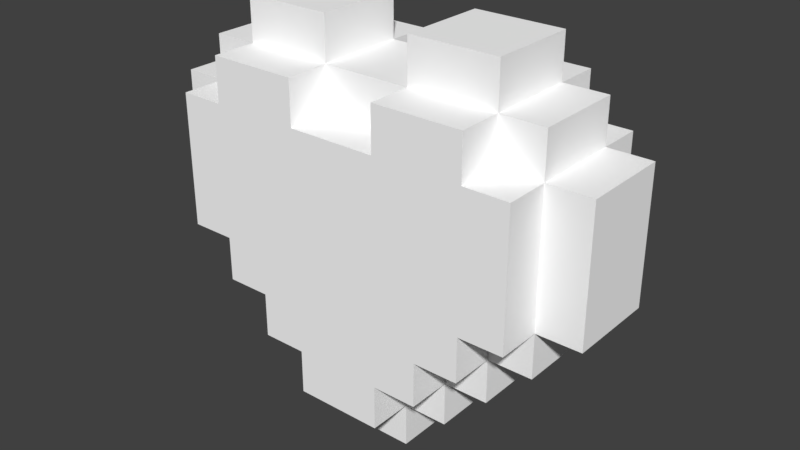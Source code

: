 # Source: DropHeart.blend  (saved by Blender 2.79.0; exported with 4.5.12 LTS)
import bpy
from mathutils import Matrix  # noqa: F401  (used for matrix-valued properties, if any)

bpy.ops.wm.read_factory_settings(use_empty=True)
scene = bpy.context.scene
scene.name = 'Scene'

# ---- collections
col_collection_1 = bpy.data.collections.new('Collection 1'); scene.collection.children.link(col_collection_1)

# ---- materials (node trees are filled in below, after node groups)
mat_palette = bpy.data.materials.new('palette')
mat_palette.alpha_threshold = 0.0
mat_palette.use_transparent_shadow = False
mat_palette.diffuse_color = (1.0, 1.0, 1.0, 1.0)
mat_palette.specular_color = (0.0, 0.0, 0.0)
mat_palette.roughness = 0.5
mat_palette.specular_intensity = 1.0

# ---- node groups
ng_auto_smooth = bpy.data.node_groups.new('Auto Smooth', 'GeometryNodeTree')
_s = ng_auto_smooth.interface.new_socket(name='Geometry', in_out='OUTPUT', socket_type='NodeSocketGeometry')
_s = ng_auto_smooth.interface.new_socket(name='Geometry', in_out='INPUT', socket_type='NodeSocketGeometry')
_s = ng_auto_smooth.interface.new_socket(name='Angle', in_out='INPUT', socket_type='NodeSocketFloat')
_s.subtype = 'ANGLE'
_s.min_value = 0.0
_s.max_value = 3.142
ng_auto_smooth.is_modifier = True
_N = ng_auto_smooth.nodes; _L = ng_auto_smooth.links
n0 = _N.new('NodeGroupOutput'); n0.name = 'Group Output'; n0.location = (480, -100)
n1 = _N.new('NodeGroupInput'); n1.name = 'Group Input'; n1.location = (-420, -300)
n2 = _N.new('NodeGroupInput'); n2.name = 'Group Input.001'; n2.location = (-60, -100)
n3 = _N.new('GeometryNodeSetShadeSmooth'); n3.name = 'Set Shade Smooth'; n3.location = (120, -100)
n3.domain = 'EDGE'
n4 = _N.new('GeometryNodeSetShadeSmooth'); n4.name = 'Set Shade Smooth.001'; n4.location = (300, -100)
n5 = _N.new('GeometryNodeInputMeshEdgeAngle'); n5.name = 'Edge Angle'; n5.location = (-420, -220)
n6 = _N.new('GeometryNodeInputEdgeSmooth'); n6.name = 'Is Edge Smooth'; n6.location = (-60, -160)
n7 = _N.new('GeometryNodeInputShadeSmooth'); n7.name = 'Is Face Smooth'; n7.location = (-240, -340)
n8 = _N.new('FunctionNodeBooleanMath'); n8.name = 'Boolean Math'; n8.location = (-60, -220)
n9 = _N.new('FunctionNodeCompare'); n9.name = 'Compare'; n9.location = (-240, -180)
n9.operation = 'LESS_EQUAL'
_L.new(n5.outputs[0], n9.inputs[0])
_L.new(n4.outputs[0], n0.inputs[0])
_L.new(n1.outputs[1], n9.inputs[1])
_L.new(n9.outputs[0], n8.inputs[0])
_L.new(n7.outputs[0], n8.inputs[1])
_L.new(n2.outputs[0], n3.inputs[0])
_L.new(n6.outputs[0], n3.inputs[1])
_L.new(n3.outputs[0], n4.inputs[0])
_L.new(n8.outputs[0], n3.inputs[2])
n0.is_active_output = True

# ---- material node trees

# ---- world
world_world = bpy.data.worlds.new('World'); scene.world = world_world
world_world.color = (0.05088, 0.05088, 0.05088)
world_world.use_sun_shadow = False
world_world.sun_shadow_jitter_overblur = 0.0
world_world.cycles.sampling_method = 'MANUAL'

# ---- meshes
me_dropheart = bpy.data.meshes.new('DropHeart')
me_dropheart.from_pydata([(-0.5, 0.15, 0.1), (-0.5, -0.15, -0.1), (-0.5, -0.15, 0.1), (-0.5, 0.15, -0.1), (-0.4, -0.15, 0.1), (-0.4, -0.25, -0.1), (-0.4, -0.25, 0.1), (-0.4, -0.15, -0.1), (-0.4, 0.15, 0.2), (-0.4, -0.15, 0.2), (-0.4, 0.15, 0.1), (-0.4, 0.15, -0.1), (-0.4, -0.15, -0.2), (-0.4, 0.15, -0.2), (-0.4, 0.25, 0.1), (-0.4, 0.25, -0.1), (-0.3, -0.25, 0.1), (-0.3, -0.35, -0.1), (-0.3, -0.35, 0.1), (-0.3, -0.25, -0.1), (-0.3, -0.15, 0.2), (-0.3, -0.25, 0.2), (-0.3, -0.15, 0.1), (-0.3, -0.15, -0.1), (-0.3, -0.25, -0.2), (-0.3, -0.15, -0.2), (-0.3, 0.25, 0.2), (-0.3, 0.15, 0.1), (-0.3, 0.15, 0.2), (-0.3, 0.25, 0.1), (-0.3, 0.25, -0.1), (-0.3, 0.15, -0.2), (-0.3, 0.15, -0.1), (-0.3, 0.25, -0.2), (-0.3, 0.35, 0.1), (-0.3, 0.35, -0.1), (-0.2, -0.35, 0.1), (-0.2, -0.45, -0.1), (-0.2, -0.45, 0.1), (-0.2, -0.35, -0.1), (-0.2, -0.25, 0.2), (-0.2, -0.35, 0.2), (-0.2, -0.25, 0.1), (-0.2, -0.25, -0.1), (-0.2, -0.35, -0.2), (-0.2, -0.25, -0.2), (-0.1, -0.45, 0.1), (-0.1, -0.55, -0.1), (-0.1, -0.55, 0.1), (-0.1, -0.45, -0.1), (-0.1, -0.35, 0.2), (-0.1, -0.45, 0.2), (-0.1, -0.35, 0.1), (-0.1, -0.35, -0.1), (-0.1, -0.45, -0.2), (-0.1, -0.35, -0.2), (0.1, 0.25, 0.2), (0.1, 0.15, 0.1), (0.1, 0.15, 0.2), (0.1, 0.25, 0.1), (0.1, 0.25, -0.1), (0.1, 0.15, -0.2), (0.1, 0.15, -0.1), (0.1, 0.25, -0.2), (0.1, 0.35, 0.1), (0.1, 0.35, -0.1), (-0.1, 0.15, 0.2), (-0.1, 0.15, 0.1), (-0.1, 0.25, 0.2), (-0.1, 0.25, 0.1), (-0.1, 0.15, -0.1), (-0.1, 0.15, -0.2), (-0.1, 0.25, -0.1), (-0.1, 0.25, -0.2), (-0.1, 0.35, 0.1), (-0.1, 0.35, -0.1), (0.1, -0.55, 0.1), (0.1, -0.55, -0.1), (0.1, -0.45, 0.1), (0.1, -0.45, -0.1), (0.1, -0.45, 0.2), (0.1, -0.35, 0.2), (0.1, -0.35, 0.1), (0.1, -0.45, -0.2), (0.1, -0.35, -0.1), (0.1, -0.35, -0.2), (0.2, -0.45, 0.1), (0.2, -0.45, -0.1), (0.2, -0.35, 0.1), (0.2, -0.35, -0.1), (0.2, -0.35, 0.2), (0.2, -0.25, 0.2), (0.2, -0.25, 0.1), (0.2, -0.35, -0.2), (0.2, -0.25, -0.1), (0.2, -0.25, -0.2), (0.3, -0.35, 0.1), (0.3, -0.35, -0.1), (0.3, -0.25, 0.1), (0.3, -0.25, -0.1), (0.3, -0.25, 0.2), (0.3, -0.15, 0.2), (0.3, -0.15, 0.1), (0.3, -0.25, -0.2), (0.3, -0.15, -0.1), (0.3, -0.15, -0.2), (0.3, 0.15, 0.2), (0.3, 0.15, 0.1), (0.3, 0.25, 0.2), (0.3, 0.25, 0.1), (0.3, 0.15, -0.1), (0.3, 0.15, -0.2), (0.3, 0.25, -0.1), (0.3, 0.25, -0.2), (0.3, 0.35, 0.1), (0.3, 0.35, -0.1), (0.4, -0.25, 0.1), (0.4, -0.25, -0.1), (0.4, -0.15, 0.1), (0.4, -0.15, -0.1), (0.4, -0.15, 0.2), (0.4, 0.15, 0.2), (0.4, 0.15, 0.1), (0.4, -0.15, -0.2), (0.4, 0.15, -0.1), (0.4, 0.15, -0.2), (0.4, 0.25, 0.1), (0.4, 0.25, -0.1), (0.5, -0.15, 0.1), (0.5, -0.15, -0.1), (0.5, 0.15, 0.1), (0.5, 0.15, -0.1)], [], [(0, 1, 2), (3, 1, 0), (4, 5, 6), (7, 5, 4), (8, 4, 9), (10, 4, 8), (11, 12, 7), (13, 12, 11), (14, 11, 10), (15, 11, 14), (16, 17, 18), (19, 17, 16), (20, 16, 21), (22, 16, 20), (23, 24, 19), (25, 24, 23), (26, 27, 28), (29, 27, 26), (30, 31, 32), (33, 31, 30), (34, 30, 29), (35, 30, 34), (36, 37, 38), (39, 37, 36), (40, 36, 41), (42, 36, 40), (43, 44, 39), (45, 44, 43), (46, 47, 48), (49, 47, 46), (50, 46, 51), (52, 46, 50), (53, 54, 49), (55, 54, 53), (56, 57, 58), (59, 57, 56), (60, 61, 62), (63, 61, 60), (64, 60, 59), (65, 60, 64), (66, 67, 68), (68, 67, 69), (70, 71, 72), (72, 71, 73), (69, 72, 74), (74, 72, 75), (76, 77, 78), (78, 77, 79), (80, 78, 81), (81, 78, 82), (79, 83, 84), (84, 83, 85), (86, 87, 88), (88, 87, 89), (90, 88, 91), (91, 88, 92), (89, 93, 94), (94, 93, 95), (96, 97, 98), (98, 97, 99), (100, 98, 101), (101, 98, 102), (99, 103, 104), (104, 103, 105), (106, 107, 108), (108, 107, 109), (110, 111, 112), (112, 111, 113), (109, 112, 114), (114, 112, 115), (116, 117, 118), (118, 117, 119), (120, 118, 121), (121, 118, 122), (119, 123, 124), (124, 123, 125), (122, 124, 126), (126, 124, 127), (128, 129, 130), (130, 129, 131), (20, 8, 9), (28, 8, 20), (40, 20, 21), (40, 26, 28), (40, 28, 20), (50, 40, 41), (66, 26, 40), (66, 40, 50), (68, 26, 66), (80, 50, 51), (80, 66, 50), (81, 66, 80), (58, 66, 81), (90, 56, 58), (90, 58, 81), (91, 56, 90), (100, 56, 91), (101, 56, 100), (106, 56, 101), (108, 56, 106), (120, 106, 101), (121, 106, 120), (4, 0, 2), (10, 0, 4), (16, 4, 6), (22, 4, 16), (27, 14, 10), (29, 14, 27), (36, 16, 18), (42, 16, 36), (46, 36, 38), (52, 36, 46), (69, 34, 29), (74, 34, 69), (76, 46, 48), (78, 46, 76), (57, 69, 67), (59, 69, 57), (86, 82, 78), (88, 82, 86), (96, 92, 88), (98, 92, 96), (109, 64, 59), (114, 64, 109), (116, 102, 98), (118, 102, 116), (122, 109, 107), (126, 109, 122), (128, 122, 118), (130, 122, 128), (1, 3, 7), (7, 3, 11), (5, 7, 19), (19, 7, 23), (11, 15, 32), (32, 15, 30), (17, 19, 39), (39, 19, 43), (37, 39, 49), (49, 39, 53), (30, 35, 72), (72, 35, 75), (47, 49, 77), (77, 49, 79), (70, 72, 62), (62, 72, 60), (79, 84, 87), (87, 84, 89), (89, 94, 97), (97, 94, 99), (60, 65, 112), (112, 65, 115), (99, 104, 117), (117, 104, 119), (110, 112, 124), (124, 112, 127), (119, 124, 129), (129, 124, 131), (12, 13, 25), (25, 13, 31), (24, 25, 45), (31, 33, 45), (25, 31, 45), (44, 45, 55), (45, 33, 71), (55, 45, 71), (71, 33, 73), (54, 55, 83), (55, 71, 83), (83, 71, 85), (85, 71, 61), (61, 63, 93), (85, 61, 93), (93, 63, 95), (95, 63, 103), (103, 63, 105), (105, 63, 111), (111, 63, 113), (105, 111, 123), (123, 111, 125), (47, 76, 48), (77, 76, 47), (46, 80, 51), (78, 80, 46), (37, 46, 38), (49, 46, 37), (79, 86, 78), (87, 86, 79), (54, 79, 49), (83, 79, 54), (36, 50, 41), (52, 50, 36), (82, 90, 81), (88, 90, 82), (17, 36, 18), (39, 36, 17), (89, 96, 88), (97, 96, 89), (44, 53, 39), (55, 53, 44), (85, 89, 84), (93, 89, 85), (16, 40, 21), (42, 40, 16), (92, 100, 91), (98, 100, 92), (5, 16, 6), (19, 16, 5), (99, 116, 98), (117, 116, 99), (24, 43, 19), (45, 43, 24), (95, 99, 94), (103, 99, 95), (4, 20, 9), (22, 20, 4), (102, 120, 101), (118, 120, 102), (1, 4, 2), (7, 4, 1), (119, 128, 118), (129, 128, 119), (12, 23, 7), (25, 23, 12), (105, 119, 104), (123, 119, 105), (8, 28, 10), (10, 28, 27), (66, 58, 67), (67, 58, 57), (106, 121, 107), (107, 121, 122), (0, 10, 3), (3, 10, 11), (122, 130, 124), (124, 130, 131), (11, 32, 13), (13, 32, 31), (70, 62, 71), (71, 62, 61), (110, 124, 111), (111, 124, 125), (26, 68, 29), (29, 68, 69), (56, 108, 59), (59, 108, 109), (14, 29, 15), (15, 29, 30), (69, 59, 72), (72, 59, 60), (109, 126, 112), (112, 126, 127), (30, 72, 33), (33, 72, 73), (60, 112, 63), (63, 112, 113), (34, 74, 35), (35, 74, 75), (64, 114, 65), (65, 114, 115)])
me_dropheart.polygons.foreach_set('use_smooth', [True] * 260)
_uv = me_dropheart.uv_layers.new(name='UVMap')
_uv.uv.foreach_set('vector', [0.1309, 0.5, 0.1309, 0.5, 0.1309, 0.5, 0.1309, 0.5, 0.1309, 0.5, 0.1309, 0.5, 0.1309, 0.5, 0.1309, 0.5, 0.1309, 0.5, 0.1309, 0.5, 0.1309, 0.5, 0.1309, 0.5, 0.1309, 0.5, 0.1309, 0.5, 0.1309, 0.5, 0.1309, 0.5, 0.1309, 0.5, 0.1309, 0.5, 0.1309, 0.5, 0.1309, 0.5, 0.1309, 0.5, 0.1309, 0.5, 0.1309, 0.5, 0.1309, 0.5, 0.1309, 0.5, 0.1309, 0.5, 0.1309, 0.5, 0.1309, 0.5, 0.1309, 0.5, 0.1309, 0.5, 0.1309, 0.5, 0.1309, 0.5, 0.1309, 0.5, 0.1309, 0.5, 0.1309, 0.5, 0.1309, 0.5, 0.1309, 0.5, 0.1309, 0.5, 0.1309, 0.5, 0.1309, 0.5, 0.1309, 0.5, 0.1309, 0.5, 0.1309, 0.5, 0.1309, 0.5, 0.1309, 0.5, 0.1309, 0.5, 0.1309, 0.5, 0.1309, 0.5, 0.1309, 0.5, 0.1309, 0.5, 0.1309, 0.5, 0.1309, 0.5, 0.1309, 0.5, 0.1309, 0.5, 0.1309, 0.5, 0.1309, 0.5, 0.1309, 0.5, 0.1309, 0.5, 0.1309, 0.5, 0.1309, 0.5, 0.1309, 0.5, 0.1309, 0.5, 0.1309, 0.5, 0.1309, 0.5, 0.1309, 0.5, 0.1309, 0.5, 0.1309, 0.5, 0.1309, 0.5, 0.1309, 0.5, 0.1309, 0.5, 0.1309, 0.5, 0.1309, 0.5, 0.1309, 0.5, 0.1309, 0.5, 0.1309, 0.5, 0.1309, 0.5, 0.1309, 0.5, 0.1309, 0.5, 0.1309, 0.5, 0.1309, 0.5, 0.1309, 0.5, 0.1309, 0.5, 0.1309, 0.5, 0.1309, 0.5, 0.1309, 0.5, 0.1309, 0.5, 0.1309, 0.5, 0.1309, 0.5, 0.1309, 0.5, 0.1309, 0.5, 0.1309, 0.5, 0.1309, 0.5, 0.1309, 0.5, 0.1309, 0.5, 0.1309, 0.5, 0.1309, 0.5, 0.1309, 0.5, 0.1309, 0.5, 0.1309, 0.5, 0.1309, 0.5, 0.1309, 0.5, 0.1309, 0.5, 0.1309, 0.5, 0.1309, 0.5, 0.1309, 0.5, 0.1309, 0.5, 0.1309, 0.5, 0.1309, 0.5, 0.1309, 0.5, 0.1309, 0.5, 0.1309, 0.5, 0.1309, 0.5, 0.1309, 0.5, 0.1309, 0.5, 0.1309, 0.5, 0.1309, 0.5, 0.1309, 0.5, 0.1309, 0.5, 0.1309, 0.5, 0.1309, 0.5, 0.1309, 0.5, 0.1309, 0.5, 0.1309, 0.5, 0.1309, 0.5, 0.1309, 0.5, 0.1309, 0.5, 0.1309, 0.5, 0.1309, 0.5, 0.1309, 0.5, 0.1309, 0.5, 0.1309, 0.5, 0.1309, 0.5, 0.1309, 0.5, 0.1309, 0.5, 0.1309, 0.5, 0.1309, 0.5, 0.1309, 0.5, 0.1309, 0.5, 0.1309, 0.5, 0.1309, 0.5, 0.1309, 0.5, 0.1309, 0.5, 0.1309, 0.5, 0.1309, 0.5, 0.1309, 0.5, 0.1309, 0.5, 0.1309, 0.5, 0.1309, 0.5, 0.1309, 0.5, 0.1309, 0.5, 0.1309, 0.5, 0.1309, 0.5, 0.1309, 0.5, 0.1309, 0.5, 0.1309, 0.5, 0.1309, 0.5, 0.1309, 0.5, 0.1309, 0.5, 0.1309, 0.5, 0.1309, 0.5, 0.1309, 0.5, 0.1309, 0.5, 0.1309, 0.5, 0.1309, 0.5, 0.1309, 0.5, 0.1309, 0.5, 0.1309, 0.5, 0.1309, 0.5, 0.1309, 0.5, 0.1309, 0.5, 0.1309, 0.5, 0.1309, 0.5, 0.1309, 0.5, 0.1309, 0.5, 0.1309, 0.5, 0.1309, 0.5, 0.1309, 0.5, 0.1309, 0.5, 0.1309, 0.5, 0.1309, 0.5, 0.1309, 0.5, 0.1309, 0.5, 0.1309, 0.5, 0.1309, 0.5, 0.1309, 0.5, 0.1309, 0.5, 0.1309, 0.5, 0.1309, 0.5, 0.1309, 0.5, 0.1309, 0.5, 0.1309, 0.5, 0.1309, 0.5, 0.1309, 0.5, 0.1309, 0.5, 0.1309, 0.5, 0.1309, 0.5, 0.1309, 0.5, 0.1309, 0.5, 0.1309, 0.5, 0.1309, 0.5, 0.1309, 0.5, 0.1309, 0.5, 0.1309, 0.5, 0.1309, 0.5, 0.1309, 0.5, 0.1309, 0.5, 0.1309, 0.5, 0.1309, 0.5, 0.1309, 0.5, 0.1309, 0.5, 0.1309, 0.5, 0.1309, 0.5, 0.1309, 0.5, 0.1309, 0.5, 0.1309, 0.5, 0.1309, 0.5, 0.1309, 0.5, 0.1309, 0.5, 0.1309, 0.5, 0.1309, 0.5, 0.1309, 0.5, 0.1309, 0.5, 0.1309, 0.5, 0.1309, 0.5, 0.1309, 0.5, 0.1309, 0.5, 0.1309, 0.5, 0.1309, 0.5, 0.1309, 0.5, 0.1309, 0.5, 0.1309, 0.5, 0.1309, 0.5, 0.1309, 0.5, 0.1309, 0.5, 0.1309, 0.5, 0.1309, 0.5, 0.1309, 0.5, 0.1309, 0.5, 0.1309, 0.5, 0.1309, 0.5, 0.1309, 0.5, 0.1309, 0.5, 0.1309, 0.5, 0.1309, 0.5, 0.1309, 0.5, 0.1309, 0.5, 0.1309, 0.5, 0.1309, 0.5, 0.1309, 0.5, 0.1309, 0.5, 0.1309, 0.5, 0.1309, 0.5, 0.1309, 0.5, 0.1309, 0.5, 0.1309, 0.5, 0.1309, 0.5, 0.1309, 0.5, 0.1309, 0.5, 0.1309, 0.5, 0.1309, 0.5, 0.1309, 0.5, 0.1309, 0.5, 0.1309, 0.5, 0.1309, 0.5, 0.1309, 0.5, 0.1309, 0.5, 0.1309, 0.5, 0.1309, 0.5, 0.1309, 0.5, 0.1309, 0.5, 0.1309, 0.5, 0.1309, 0.5, 0.1309, 0.5, 0.1309, 0.5, 0.1309, 0.5, 0.1309, 0.5, 0.1309, 0.5, 0.1309, 0.5, 0.1309, 0.5, 0.1309, 0.5, 0.1309, 0.5, 0.1309, 0.5, 0.1309, 0.5, 0.1309, 0.5, 0.1309, 0.5, 0.1309, 0.5, 0.1309, 0.5, 0.1309, 0.5, 0.1309, 0.5, 0.1309, 0.5, 0.1309, 0.5, 0.1309, 0.5, 0.1309, 0.5, 0.1309, 0.5, 0.1309, 0.5, 0.1309, 0.5, 0.1309, 0.5, 0.1309, 0.5, 0.1309, 0.5, 0.1309, 0.5, 0.1309, 0.5, 0.1309, 0.5, 0.1309, 0.5, 0.1309, 0.5, 0.1309, 0.5, 0.1309, 0.5, 0.1309, 0.5, 0.1309, 0.5, 0.1309, 0.5, 0.1309, 0.5, 0.1309, 0.5, 0.1309, 0.5, 0.1309, 0.5, 0.1309, 0.5, 0.1309, 0.5, 0.1309, 0.5, 0.1309, 0.5, 0.1309, 0.5, 0.1309, 0.5, 0.1309, 0.5, 0.1309, 0.5, 0.1309, 0.5, 0.1309, 0.5, 0.1309, 0.5, 0.1309, 0.5, 0.1309, 0.5, 0.1309, 0.5, 0.1309, 0.5, 0.1309, 0.5, 0.1309, 0.5, 0.1309, 0.5, 0.1309, 0.5, 0.1309, 0.5, 0.1309, 0.5, 0.1309, 0.5, 0.1309, 0.5, 0.1309, 0.5, 0.1309, 0.5, 0.1309, 0.5, 0.1309, 0.5, 0.1309, 0.5, 0.1309, 0.5, 0.1309, 0.5, 0.1309, 0.5, 0.1309, 0.5, 0.1309, 0.5, 0.1309, 0.5, 0.1309, 0.5, 0.1309, 0.5, 0.1309, 0.5, 0.1309, 0.5, 0.1309, 0.5, 0.1309, 0.5, 0.1309, 0.5, 0.1309, 0.5, 0.1309, 0.5, 0.1309, 0.5, 0.1309, 0.5, 0.1309, 0.5, 0.1309, 0.5, 0.1309, 0.5, 0.1309, 0.5, 0.1309, 0.5, 0.1309, 0.5, 0.1309, 0.5, 0.1309, 0.5, 0.1309, 0.5, 0.1309, 0.5, 0.1309, 0.5, 0.1309, 0.5, 0.1309, 0.5, 0.1309, 0.5, 0.1309, 0.5, 0.1309, 0.5, 0.1309, 0.5, 0.1309, 0.5, 0.1309, 0.5, 0.1309, 0.5, 0.1309, 0.5, 0.1309, 0.5, 0.1309, 0.5, 0.1309, 0.5, 0.1309, 0.5, 0.1309, 0.5, 0.1309, 0.5, 0.1309, 0.5, 0.1309, 0.5, 0.1309, 0.5, 0.1309, 0.5, 0.1309, 0.5, 0.1309, 0.5, 0.1309, 0.5, 0.1309, 0.5, 0.1309, 0.5, 0.1309, 0.5, 0.1309, 0.5, 0.1309, 0.5, 0.1309, 0.5, 0.1309, 0.5, 0.1309, 0.5, 0.1309, 0.5, 0.1309, 0.5, 0.1309, 0.5, 0.1309, 0.5, 0.1309, 0.5, 0.1309, 0.5, 0.1309, 0.5, 0.1309, 0.5, 0.1309, 0.5, 0.1309, 0.5, 0.1309, 0.5, 0.1309, 0.5, 0.1309, 0.5, 0.1309, 0.5, 0.1309, 0.5, 0.1309, 0.5, 0.1309, 0.5, 0.1309, 0.5, 0.1309, 0.5, 0.1309, 0.5, 0.1309, 0.5, 0.1309, 0.5, 0.1309, 0.5, 0.1309, 0.5, 0.1309, 0.5, 0.1309, 0.5, 0.1309, 0.5, 0.1309, 0.5, 0.1309, 0.5, 0.1309, 0.5, 0.1309, 0.5, 0.1309, 0.5, 0.1309, 0.5, 0.1309, 0.5, 0.1309, 0.5, 0.1309, 0.5, 0.1309, 0.5, 0.1309, 0.5, 0.1309, 0.5, 0.1309, 0.5, 0.1309, 0.5, 0.1309, 0.5, 0.1309, 0.5, 0.1309, 0.5, 0.1309, 0.5, 0.1309, 0.5, 0.1309, 0.5, 0.1309, 0.5, 0.1309, 0.5, 0.1309, 0.5, 0.1309, 0.5, 0.1309, 0.5, 0.1309, 0.5, 0.1309, 0.5, 0.1309, 0.5, 0.1309, 0.5, 0.1309, 0.5, 0.1309, 0.5, 0.1309, 0.5, 0.1309, 0.5, 0.1309, 0.5, 0.1309, 0.5, 0.1309, 0.5, 0.1309, 0.5, 0.1309, 0.5, 0.1309, 0.5, 0.1309, 0.5, 0.1309, 0.5, 0.1309, 0.5, 0.1309, 0.5, 0.1309, 0.5, 0.1309, 0.5, 0.1309, 0.5, 0.1309, 0.5, 0.1309, 0.5, 0.1309, 0.5, 0.1309, 0.5, 0.1309, 0.5, 0.1309, 0.5, 0.1309, 0.5, 0.1309, 0.5, 0.1309, 0.5, 0.1309, 0.5, 0.1309, 0.5, 0.1309, 0.5, 0.1309, 0.5, 0.1309, 0.5, 0.1309, 0.5, 0.1309, 0.5, 0.1309, 0.5, 0.1309, 0.5, 0.1309, 0.5, 0.1309, 0.5, 0.1309, 0.5, 0.1309, 0.5, 0.1309, 0.5, 0.1309, 0.5, 0.1309, 0.5, 0.1309, 0.5, 0.1309, 0.5, 0.1309, 0.5, 0.1309, 0.5, 0.1309, 0.5, 0.1309, 0.5, 0.1309, 0.5, 0.1309, 0.5, 0.1309, 0.5, 0.1309, 0.5, 0.1309, 0.5, 0.1309, 0.5, 0.1309, 0.5, 0.1309, 0.5, 0.1309, 0.5, 0.1309, 0.5, 0.1309, 0.5, 0.1309, 0.5, 0.1309, 0.5, 0.1309, 0.5, 0.1309, 0.5, 0.1309, 0.5, 0.1309, 0.5, 0.1309, 0.5, 0.1309, 0.5, 0.1309, 0.5, 0.1309, 0.5, 0.1309, 0.5, 0.1309, 0.5, 0.1309, 0.5, 0.1309, 0.5, 0.1309, 0.5, 0.1309, 0.5, 0.1309, 0.5, 0.1309, 0.5, 0.1309, 0.5, 0.1309, 0.5, 0.1309, 0.5, 0.1309, 0.5, 0.1309, 0.5, 0.1309, 0.5, 0.1309, 0.5, 0.1309, 0.5, 0.1309, 0.5, 0.1309, 0.5, 0.1309, 0.5, 0.1309, 0.5, 0.1309, 0.5, 0.1309, 0.5, 0.1309, 0.5, 0.1309, 0.5, 0.1309, 0.5, 0.1309, 0.5, 0.1309, 0.5, 0.1309, 0.5, 0.1309, 0.5, 0.1309, 0.5, 0.1309, 0.5, 0.1309, 0.5, 0.1309, 0.5, 0.1309, 0.5, 0.1309, 0.5, 0.1309, 0.5, 0.1309, 0.5, 0.1309, 0.5, 0.1309, 0.5, 0.1309, 0.5, 0.1309, 0.5, 0.1309, 0.5, 0.1309, 0.5, 0.1309, 0.5, 0.1309, 0.5, 0.1309, 0.5, 0.1309, 0.5, 0.1309, 0.5, 0.1309, 0.5, 0.1309, 0.5, 0.1309, 0.5, 0.1309, 0.5, 0.1309, 0.5, 0.1309, 0.5, 0.1309, 0.5, 0.1309, 0.5, 0.1309, 0.5, 0.1309, 0.5, 0.1309, 0.5, 0.1309, 0.5, 0.1309, 0.5, 0.1309, 0.5, 0.1309, 0.5, 0.1309, 0.5, 0.1309, 0.5, 0.1309, 0.5, 0.1309, 0.5, 0.1309, 0.5, 0.1309, 0.5, 0.1309, 0.5, 0.1309, 0.5, 0.1309, 0.5, 0.1309, 0.5, 0.1309, 0.5, 0.1309, 0.5, 0.1309, 0.5, 0.1309, 0.5, 0.1309, 0.5, 0.1309, 0.5, 0.1309, 0.5, 0.1309, 0.5, 0.1309, 0.5, 0.1309, 0.5, 0.1309, 0.5, 0.1309, 0.5, 0.1309, 0.5, 0.1309, 0.5, 0.1309, 0.5, 0.1309, 0.5, 0.1309, 0.5, 0.1309, 0.5, 0.1309, 0.5, 0.1309, 0.5, 0.1309, 0.5, 0.1309, 0.5, 0.1309, 0.5, 0.1309, 0.5, 0.1309, 0.5, 0.1309, 0.5, 0.1309, 0.5, 0.1309, 0.5, 0.1309, 0.5, 0.1309, 0.5, 0.1309, 0.5, 0.1309, 0.5, 0.1309, 0.5, 0.1309, 0.5, 0.1309, 0.5, 0.1309, 0.5, 0.1309, 0.5, 0.1309, 0.5, 0.1309, 0.5, 0.1309, 0.5, 0.1309, 0.5, 0.1309, 0.5, 0.1309, 0.5, 0.1309, 0.5, 0.1309, 0.5, 0.1309, 0.5, 0.1309, 0.5, 0.1309, 0.5, 0.1309, 0.5, 0.1309, 0.5, 0.1309, 0.5, 0.1309, 0.5, 0.1309, 0.5, 0.1309, 0.5, 0.1309, 0.5, 0.1309, 0.5, 0.1309, 0.5, 0.1309, 0.5, 0.1309, 0.5, 0.1309, 0.5, 0.1309, 0.5, 0.1309, 0.5, 0.1309, 0.5, 0.1309, 0.5, 0.1309, 0.5, 0.1309, 0.5, 0.1309, 0.5, 0.1309, 0.5, 0.1309, 0.5, 0.1309, 0.5, 0.1309, 0.5, 0.1309, 0.5, 0.1309, 0.5, 0.1309, 0.5, 0.1309, 0.5, 0.1309, 0.5, 0.1309, 0.5, 0.1309, 0.5, 0.1309, 0.5, 0.1309, 0.5, 0.1309, 0.5, 0.1309, 0.5, 0.1309, 0.5, 0.1309, 0.5, 0.1309, 0.5, 0.1309, 0.5, 0.1309, 0.5, 0.1309, 0.5, 0.1309, 0.5, 0.1309, 0.5, 0.1309, 0.5, 0.1309, 0.5, 0.1309, 0.5, 0.1309, 0.5, 0.1309, 0.5, 0.1309, 0.5, 0.1309, 0.5, 0.1309, 0.5, 0.1309, 0.5, 0.1309, 0.5, 0.1309, 0.5, 0.1309, 0.5, 0.1309, 0.5, 0.1309, 0.5, 0.1309, 0.5, 0.1309, 0.5, 0.1309, 0.5, 0.1309, 0.5, 0.1309, 0.5, 0.1309, 0.5, 0.1309, 0.5, 0.1309, 0.5, 0.1309, 0.5, 0.1309, 0.5, 0.1309, 0.5, 0.1309, 0.5, 0.1309, 0.5, 0.1309, 0.5, 0.1309, 0.5, 0.1309, 0.5, 0.1309, 0.5, 0.1309, 0.5, 0.1309, 0.5, 0.1309, 0.5, 0.1309, 0.5, 0.1309, 0.5, 0.1309, 0.5, 0.1309, 0.5, 0.1309, 0.5, 0.1309, 0.5, 0.1309, 0.5, 0.1309, 0.5, 0.1309, 0.5, 0.1309, 0.5, 0.1309, 0.5, 0.1309, 0.5, 0.1309, 0.5, 0.1309, 0.5, 0.1309, 0.5, 0.1309, 0.5, 0.1309, 0.5, 0.1309, 0.5, 0.1309, 0.5, 0.1309, 0.5, 0.1309, 0.5, 0.1309, 0.5, 0.1309, 0.5, 0.1309, 0.5, 0.1309, 0.5, 0.1309, 0.5, 0.1309, 0.5, 0.1309, 0.5, 0.1309, 0.5, 0.1309, 0.5, 0.1309, 0.5, 0.1309, 0.5, 0.1309, 0.5, 0.1309, 0.5, 0.1309, 0.5, 0.1309, 0.5, 0.1309, 0.5, 0.1309, 0.5, 0.1309, 0.5, 0.1309, 0.5, 0.1309, 0.5, 0.1309, 0.5, 0.1309, 0.5, 0.1309, 0.5, 0.1309, 0.5, 0.1309, 0.5, 0.1309, 0.5, 0.1309, 0.5, 0.1309, 0.5, 0.1309, 0.5, 0.1309, 0.5, 0.1309, 0.5, 0.1309, 0.5, 0.1309, 0.5, 0.1309, 0.5, 0.1309, 0.5, 0.1309, 0.5, 0.1309, 0.5])
me_dropheart.materials.append(mat_palette)
me_dropheart.use_remesh_preserve_volume = False
me_dropheart.use_remesh_preserve_attributes = False
me_dropheart.use_mirror_vertex_groups = False
me_dropheart.update()

# ---- objects
ob_dropheart = bpy.data.objects.new('DropHeart', me_dropheart)

# ---- transforms, parenting, visibility, modifiers, constraints
ob_dropheart.location = (0.0, 0.0, 0.0)
ob_dropheart.rotation_euler = (1.571, -0.0, 0.0)
ob_dropheart.lineart.crease_threshold = 0.0
_m = ob_dropheart.modifiers.new('Auto Smooth', 'NODES')
_m.node_group = ng_auto_smooth
_gi = [s.identifier for s in ng_auto_smooth.interface.items_tree if s.item_type == 'SOCKET' and s.in_out == 'INPUT']
_m[_gi[1]] = 0.5236  # Angle

# ---- collection membership
col_collection_1.objects.link(ob_dropheart)

# ---- scene / render settings (as saved in the file)
scene.frame_start = 1; scene.frame_end = 250; scene.frame_set(1)
scene.render.engine = 'BLENDER_EEVEE_NEXT'
scene.render.resolution_percentage = 50
scene.render.dither_intensity = 0.0
scene.cycles.use_denoising = False
scene.cycles.samples = 128
scene.cycles.sampling_pattern = 'TABULATED_SOBOL'
scene.cycles.use_adaptive_sampling = False
scene.cycles.use_light_tree = False
scene.cycles.blur_glossy = 0.0
scene.cycles.sample_clamp_indirect = 0.0
scene.view_settings.view_transform = 'Standard'
bpy.context.view_layer.update()

# ---- added for rendering (the .blend has no active camera and no usable light): camera, sun
cam_auto = bpy.data.cameras.new('AutoCamera')
cam_auto.lens = 50.0
cam_auto.sensor_width = 36.0
cam_auto.clip_end = 1000.0
ob_auto_camera = bpy.data.objects.new('AutoCamera', cam_auto)
scene.collection.objects.link(ob_auto_camera)
ob_auto_camera.location = (1.29861, -1.55834, 0.938892)
ob_auto_camera.rotation_euler = (1.09748, -7.21219e-08, 0.694738)
scene.camera = ob_auto_camera
light_auto_sun = bpy.data.lights.new('AutoSun', 'SUN')
light_auto_sun.energy = 3.0
light_auto_sun.angle = 0.0523599
ob_auto_sun = bpy.data.objects.new('AutoSun', light_auto_sun)
scene.collection.objects.link(ob_auto_sun)
ob_auto_sun.rotation_euler = (0.872665, 0.174533, 0.523599)
bpy.context.view_layer.update()
